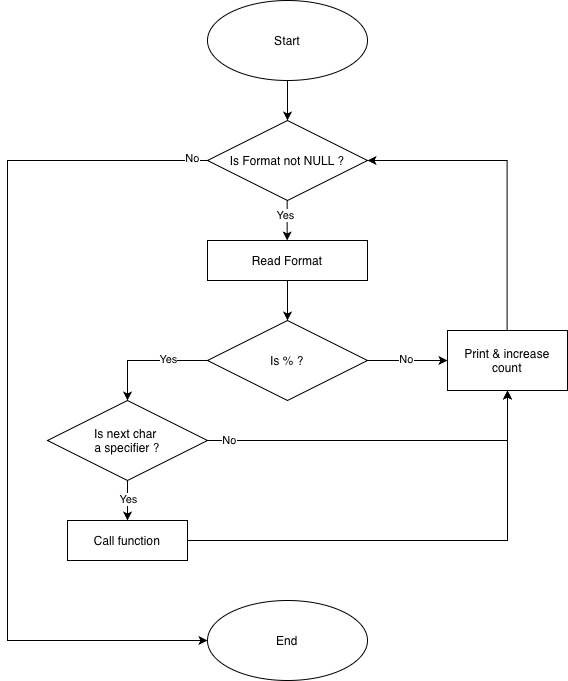

The diagram above was exported from draw.io. Its source (the exported page's mxGraphModel, read from the mxfile embedded in the PNG):
<mxGraphModel dx="1018" dy="691" grid="1" gridSize="10" guides="1" tooltips="1" connect="1" arrows="1" fold="1" page="1" pageScale="1" pageWidth="827" pageHeight="1169" math="0" shadow="0">
  <root>
    <mxCell id="0" />
    <mxCell id="1" parent="0" />
    <mxCell id="9V6QJsdWjv88I78eoxR0-6" edge="1" parent="1" style="endArrow=classic;html=1;rounded=0;" value="">
      <mxGeometry height="50" relative="1" width="50" as="geometry">
        <Array as="points">
          <mxPoint x="439.65999999999997" y="240" />
        </Array>
        <mxPoint x="439.65999999999997" y="240" as="sourcePoint" />
        <mxPoint x="439.65999999999997" y="280" as="targetPoint" />
      </mxGeometry>
    </mxCell>
    <mxCell id="8CJq7YoOjMeyy04zA3L9-4" connectable="0" parent="9V6QJsdWjv88I78eoxR0-6" style="edgeLabel;html=1;align=center;verticalAlign=middle;resizable=0;points=[];" value="Yes" vertex="1">
      <mxGeometry relative="1" x="-0.3" y="-2" as="geometry">
        <mxPoint as="offset" />
      </mxGeometry>
    </mxCell>
    <mxCell id="9V6QJsdWjv88I78eoxR0-15" edge="1" parent="1" source="9V6QJsdWjv88I78eoxR0-13" style="edgeStyle=orthogonalEdgeStyle;rounded=0;orthogonalLoop=1;jettySize=auto;html=1;exitX=0.5;exitY=1;exitDx=0;exitDy=0;entryX=0.5;entryY=0;entryDx=0;entryDy=0;">
      <mxGeometry relative="1" as="geometry">
        <mxPoint x="440" y="160" as="targetPoint" />
      </mxGeometry>
    </mxCell>
    <mxCell id="9V6QJsdWjv88I78eoxR0-13" parent="1" style="ellipse;whiteSpace=wrap;html=1;" value="Start" vertex="1">
      <mxGeometry height="80" width="160" x="360" y="40" as="geometry" />
    </mxCell>
    <mxCell id="9V6QJsdWjv88I78eoxR0-31" edge="1" parent="1" source="9V6QJsdWjv88I78eoxR0-16" style="edgeStyle=orthogonalEdgeStyle;rounded=0;orthogonalLoop=1;jettySize=auto;html=1;entryX=0.5;entryY=0;entryDx=0;entryDy=0;" target="9V6QJsdWjv88I78eoxR0-17">
      <mxGeometry relative="1" as="geometry">
        <Array as="points">
          <mxPoint x="280" y="400" />
        </Array>
        <mxPoint x="280" y="400" as="targetPoint" />
      </mxGeometry>
    </mxCell>
    <mxCell id="8CJq7YoOjMeyy04zA3L9-6" connectable="0" parent="9V6QJsdWjv88I78eoxR0-31" style="edgeLabel;html=1;align=center;verticalAlign=middle;resizable=0;points=[];" value="Yes" vertex="1">
      <mxGeometry relative="1" x="-0.3333" y="-2" as="geometry">
        <mxPoint as="offset" />
      </mxGeometry>
    </mxCell>
    <mxCell id="9V6QJsdWjv88I78eoxR0-33" edge="1" parent="1" source="9V6QJsdWjv88I78eoxR0-16" style="edgeStyle=orthogonalEdgeStyle;rounded=0;orthogonalLoop=1;jettySize=auto;html=1;entryX=0;entryY=0.5;entryDx=0;entryDy=0;" target="9V6QJsdWjv88I78eoxR0-32">
      <mxGeometry relative="1" as="geometry" />
    </mxCell>
    <mxCell id="8CJq7YoOjMeyy04zA3L9-5" connectable="0" parent="9V6QJsdWjv88I78eoxR0-33" style="edgeLabel;html=1;align=center;verticalAlign=middle;resizable=0;points=[];" value="No" vertex="1">
      <mxGeometry relative="1" x="-0.05" y="2" as="geometry">
        <mxPoint as="offset" />
      </mxGeometry>
    </mxCell>
    <mxCell id="9V6QJsdWjv88I78eoxR0-16" parent="1" style="rhombus;whiteSpace=wrap;html=1;" value="Is % ?" vertex="1">
      <mxGeometry height="80" width="160" x="360" y="360" as="geometry" />
    </mxCell>
    <mxCell id="9V6QJsdWjv88I78eoxR0-22" edge="1" parent="1" source="9V6QJsdWjv88I78eoxR0-17" style="edgeStyle=orthogonalEdgeStyle;rounded=0;orthogonalLoop=1;jettySize=auto;html=1;exitX=0.5;exitY=1;exitDx=0;exitDy=0;entryX=0.5;entryY=0;entryDx=0;entryDy=0;" target="9V6QJsdWjv88I78eoxR0-21">
      <mxGeometry relative="1" as="geometry" />
    </mxCell>
    <mxCell id="8CJq7YoOjMeyy04zA3L9-8" connectable="0" parent="9V6QJsdWjv88I78eoxR0-22" style="edgeLabel;html=1;align=center;verticalAlign=middle;resizable=0;points=[];" value="Yes" vertex="1">
      <mxGeometry relative="1" x="-0.1" as="geometry">
        <mxPoint as="offset" />
      </mxGeometry>
    </mxCell>
    <mxCell id="8CJq7YoOjMeyy04zA3L9-7" edge="1" parent="1" source="9V6QJsdWjv88I78eoxR0-17" style="edgeStyle=orthogonalEdgeStyle;rounded=0;orthogonalLoop=1;jettySize=auto;html=1;entryX=0.5;entryY=1;entryDx=0;entryDy=0;" target="9V6QJsdWjv88I78eoxR0-32">
      <mxGeometry relative="1" as="geometry">
        <mxPoint x="670" y="480" as="targetPoint" />
      </mxGeometry>
    </mxCell>
    <mxCell id="8CJq7YoOjMeyy04zA3L9-9" connectable="0" parent="8CJq7YoOjMeyy04zA3L9-7" style="edgeLabel;html=1;align=center;verticalAlign=middle;resizable=0;points=[];" value="No" vertex="1">
      <mxGeometry relative="1" x="-0.88" y="1" as="geometry">
        <mxPoint as="offset" />
      </mxGeometry>
    </mxCell>
    <mxCell id="9V6QJsdWjv88I78eoxR0-17" parent="1" style="rhombus;whiteSpace=wrap;html=1;" value="Is next char&amp;nbsp;&lt;div&gt;a specifier ?&lt;/div&gt;" vertex="1">
      <mxGeometry height="80" width="160" x="200" y="440" as="geometry" />
    </mxCell>
    <mxCell id="9V6QJsdWjv88I78eoxR0-41" edge="1" parent="1" source="9V6QJsdWjv88I78eoxR0-20" style="edgeStyle=orthogonalEdgeStyle;rounded=0;orthogonalLoop=1;jettySize=auto;html=1;entryX=0;entryY=0.5;entryDx=0;entryDy=0;" target="9V6QJsdWjv88I78eoxR0-37">
      <mxGeometry relative="1" as="geometry">
        <Array as="points">
          <mxPoint x="160" y="200" />
          <mxPoint x="160" y="680" />
        </Array>
      </mxGeometry>
    </mxCell>
    <mxCell id="8CJq7YoOjMeyy04zA3L9-2" connectable="0" parent="9V6QJsdWjv88I78eoxR0-41" style="edgeLabel;html=1;align=center;verticalAlign=middle;resizable=0;points=[];" value="No" vertex="1">
      <mxGeometry relative="1" x="-0.9636" y="-3" as="geometry">
        <mxPoint as="offset" />
      </mxGeometry>
    </mxCell>
    <mxCell id="9V6QJsdWjv88I78eoxR0-20" parent="1" style="rhombus;whiteSpace=wrap;html=1;" value="Is Format not NULL ?" vertex="1">
      <mxGeometry height="80" width="160" x="360" y="160" as="geometry" />
    </mxCell>
    <mxCell id="9V6QJsdWjv88I78eoxR0-36" edge="1" parent="1" source="9V6QJsdWjv88I78eoxR0-21" style="edgeStyle=orthogonalEdgeStyle;rounded=0;orthogonalLoop=1;jettySize=auto;html=1;entryX=0.5;entryY=1;entryDx=0;entryDy=0;" target="9V6QJsdWjv88I78eoxR0-32">
      <mxGeometry relative="1" as="geometry" />
    </mxCell>
    <mxCell id="9V6QJsdWjv88I78eoxR0-21" parent="1" style="rounded=0;whiteSpace=wrap;html=1;" value="Call function" vertex="1">
      <mxGeometry height="40" width="120" x="220" y="560" as="geometry" />
    </mxCell>
    <mxCell id="9V6QJsdWjv88I78eoxR0-24" edge="1" parent="1" source="9V6QJsdWjv88I78eoxR0-23" style="edgeStyle=orthogonalEdgeStyle;rounded=0;orthogonalLoop=1;jettySize=auto;html=1;entryX=0.5;entryY=0;entryDx=0;entryDy=0;" target="9V6QJsdWjv88I78eoxR0-16">
      <mxGeometry relative="1" as="geometry" />
    </mxCell>
    <mxCell id="9V6QJsdWjv88I78eoxR0-23" parent="1" style="rounded=0;whiteSpace=wrap;html=1;" value="Read Format" vertex="1">
      <mxGeometry height="40" width="160" x="360" y="280" as="geometry" />
    </mxCell>
    <mxCell id="9V6QJsdWjv88I78eoxR0-34" edge="1" parent="1" style="edgeStyle=orthogonalEdgeStyle;rounded=0;orthogonalLoop=1;jettySize=auto;html=1;entryX=1;entryY=0.5;entryDx=0;entryDy=0;" target="9V6QJsdWjv88I78eoxR0-20">
      <mxGeometry relative="1" as="geometry">
        <Array as="points">
          <mxPoint x="660" y="200" />
        </Array>
        <mxPoint x="659.6" y="370" as="sourcePoint" />
        <mxPoint x="659.6" y="200" as="targetPoint" />
      </mxGeometry>
    </mxCell>
    <mxCell id="9V6QJsdWjv88I78eoxR0-32" parent="1" style="rounded=0;whiteSpace=wrap;html=1;" value="Print &amp;amp; increase&lt;div&gt;count&lt;/div&gt;" vertex="1">
      <mxGeometry height="60" width="120" x="600" y="370" as="geometry" />
    </mxCell>
    <mxCell id="9V6QJsdWjv88I78eoxR0-37" parent="1" style="ellipse;whiteSpace=wrap;html=1;" value="End" vertex="1">
      <mxGeometry height="80" width="160" x="360" y="640" as="geometry" />
    </mxCell>
  </root>
</mxGraphModel>